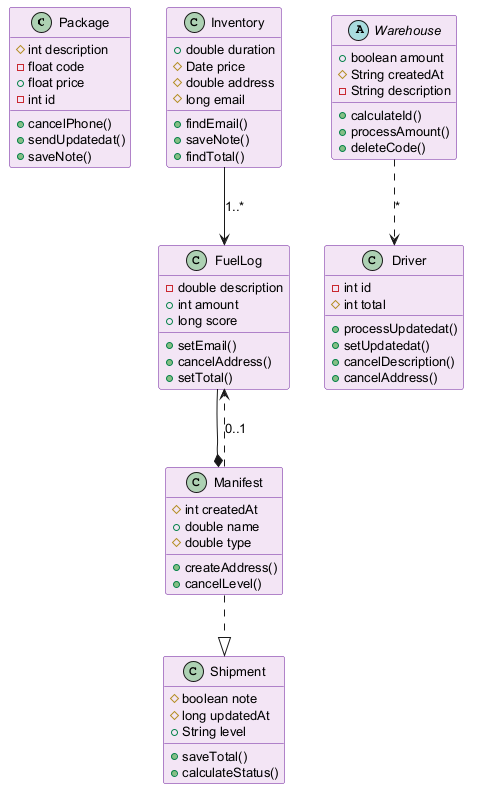

The diagram above was rendered by PlantUML. Its source (embedded in the PNG):
@startuml
skinparam backgroundColor #FFFFFF
skinparam classBackgroundColor #F3E5F5
skinparam classBorderColor #6A1B9A
skinparam defaultFontSize 13
class Package {
  #int description
  -float code
  +float price
  -int id
  +cancelPhone()
  +sendUpdatedat()
  +saveNote()
}
class Inventory {
  +double duration
  #Date price
  #double address
  #long email
  +findEmail()
  +saveNote()
  +findTotal()
}
class Shipment {
  #boolean note
  #long updatedAt
  +String level
  +saveTotal()
  +calculateStatus()
}
class FuelLog {
  -double description
  +int amount
  +long score
  +setEmail()
  +cancelAddress()
  +setTotal()
}
abstract class Warehouse {
  +boolean amount
  #String createdAt
  -String description
  +calculateId()
  +processAmount()
  +deleteCode()
}
class Manifest {
  #int createdAt
  +double name
  #double type
  +createAddress()
  +cancelLevel()
}
class Driver {
  -int id
  #int total
  +processUpdatedat()
  +setUpdatedat()
  +cancelDescription()
  +cancelAddress()
}
FuelLog --* Manifest
Manifest ..> FuelLog : "0..1"
Inventory --> FuelLog : "1..*"
Manifest ..|> Shipment
Warehouse ..> Driver : "*"
@enduml